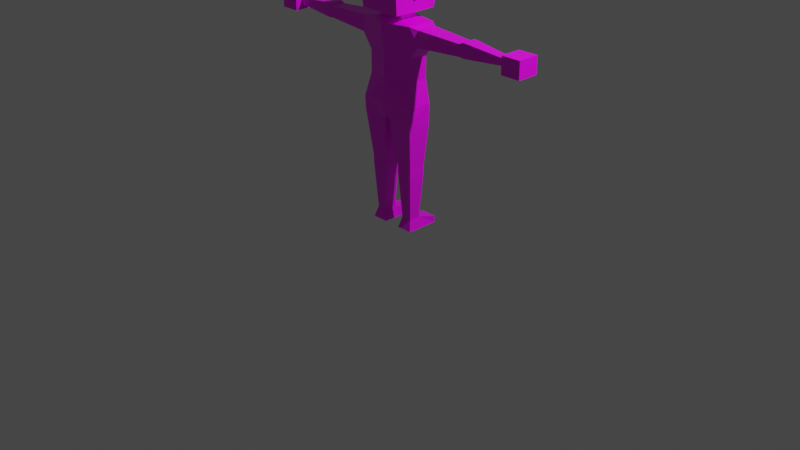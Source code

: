 # Source: blenderman_001.blend  (saved by Blender 3.2.14; exported with 4.5.12 LTS)
import bpy
from mathutils import Matrix  # noqa: F401  (used for matrix-valued properties, if any)

bpy.ops.wm.read_factory_settings(use_empty=True)
scene = bpy.context.scene
scene.name = 'Scene'

# ---- collections
col_collection = bpy.data.collections.new('Collection'); scene.collection.children.link(col_collection)

# ---- images (referenced by path relative to the original .blend; pixels are not part of the script)
import os
ASSET_DIR = os.environ.get("B2B_ASSET_DIR", "")  # directory of the original .blend (textures are referenced by path, not embedded)
HERE = os.path.dirname(os.path.abspath(__file__))  # packed textures are extracted next to this script under _unpacked/

def load_image(name, relpath, width, height, colorspace="sRGB"):
    """Load a texture the original file referenced (path relative to the .blend, or extracted next to this script)."""
    p = next((c for c in (os.path.join(HERE, relpath), os.path.join(ASSET_DIR, relpath)) if relpath and os.path.exists(c)), "")
    if p:
        img = bpy.data.images.load(p, check_existing=True)
        img.name = name
    else:  # same state as the original file: an image datablock whose file is absent (Cycles renders it pink)
        img = bpy.data.images.new(name, width, height)
        img.source = "FILE"
        img.filepath = "//" + (relpath or name)
    img.colorspace_settings.name = colorspace
    return img
img_blender_color_palette_png_001 = load_image('BLENDER COLOR PALETTE.png.001', 'BLENDER COLOR PALETTE.png', 1024, 1024, 'sRGB')

# ---- materials (node trees are filled in below, after node groups)
mat_material = bpy.data.materials.new('Material')
mat_material.alpha_threshold = 0.0
mat_material.use_transparent_shadow = False
mat_material.line_color = (0.0, 0.0, 0.0, 1.0)

# ---- material node trees
mat_material.use_nodes = True; mat_material.node_tree.nodes.clear()
_N = mat_material.node_tree.nodes; _L = mat_material.node_tree.links
n0 = _N.new('ShaderNodeOutputMaterial'); n0.name = 'Material Output'; n0.location = (300, 300)
n1 = _N.new('ShaderNodeBsdfPrincipled'); n1.name = 'Principled BSDF'; n1.location = (10, 300)
n1.distribution = 'GGX'
n1.subsurface_method = 'RANDOM_WALK_SKIN'
n1.inputs[2].default_value = 0.4
n1.inputs[3].default_value = 1.45
n1.inputs[27].default_value = (0.0, 0.0, 0.0, 1.0)
n1.inputs[28].default_value = 1.0
n2 = _N.new('ShaderNodeTexImage'); n2.name = 'Image Texture'; n2.location = (-403, 122)
n2.image = img_blender_color_palette_png_001
n2.interpolation = 'Closest'
_L.new(n1.outputs[0], n0.inputs[0])
_L.new(n2.outputs[0], n1.inputs[0])
n0.is_active_output = True

# ---- world
world_world = bpy.data.worlds.new('World'); scene.world = world_world
world_world.use_nodes = True; world_world.node_tree.nodes.clear()
_N = world_world.node_tree.nodes; _L = world_world.node_tree.links
n0 = _N.new('ShaderNodeOutputWorld'); n0.name = 'World Output'; n0.location = (300, 300)
n1 = _N.new('ShaderNodeBackground'); n1.name = 'Background'; n1.location = (10, 300)
n1.inputs[0].default_value = (0.05088, 0.05088, 0.05088, 1.0)
_L.new(n1.outputs[0], n0.inputs[0])
n0.is_active_output = True
world_world.color = (0.05088, 0.05088, 0.05088)
world_world.use_sun_shadow = False
world_world.sun_shadow_jitter_overblur = 0.0

# ---- cameras
cam_camera = bpy.data.cameras.new('Camera')
cam_camera.clip_end = 100.0
cam_camera.ortho_scale = 7.314

# ---- lights
light_light = bpy.data.lights.new('Light', 'POINT')
light_light.transmission_factor = 0.0
light_light.energy = 1000.0
light_light.shadow_soft_size = 0.1
light_light.shadow_maximum_resolution = 0.006
light_light.use_absolute_resolution = True

# ---- meshes
me_cube = bpy.data.meshes.new('Cube')
me_cube.from_pydata([(0.9511, 0.4402, 6.619), (0.04247, 0.4474, 3.616), (0.04247, -0.5491, 3.681), (0.0, 0.4474, 3.616), (0.0, -0.7285, 6.619), (0.0, -0.5491, 3.681), (0.0, 0.6554, 6.619), (0.0, -0.6271, 6.619), (0.0, 0.5775, 6.619), (0.7978, 0.346, 5.549), (0.7978, 0.346, 4.837), (0.7978, -0.3956, 5.549), (0.7978, -0.3956, 4.837), (0.0, -0.5978, 5.668), (0.0, -0.6271, 4.938), (0.0, 0.5703, 5.668), (0.0, 0.5146, 4.938), (0.9511, 0.3564, 4.085), (0.9511, -0.5361, 4.085), (0.0, -0.6271, 4.085), (0.0, 0.4474, 4.085), (0.9167, 0.3686, 3.35), (0.08398, 0.4523, 3.543), (0.9769, -0.491, 3.638), (0.08398, -0.491, 3.543), (0.8241, 0.2625, 2.063), (0.2848, 0.2625, 2.063), (0.8241, -0.3165, 2.063), (0.2848, -0.3165, 2.063), (0.8241, 0.2625, 1.959), (0.2848, 0.2625, 1.959), (0.8241, -0.3165, 1.959), (0.2848, -0.3165, 1.959), (0.8241, 0.2625, 1.833), (0.2848, 0.2625, 1.833), (0.8241, -0.3165, 1.833), (0.2848, -0.3165, 1.833), (0.7308, 0.1623, 0.2779), (0.3781, 0.1623, 0.2779), (0.7308, -0.2163, 0.2779), (0.3781, -0.2163, 0.2779), (0.8241, 0.2625, -0.07863), (0.2848, 0.2625, -0.07863), (0.8241, -0.3165, -0.07863), (0.2848, -0.3165, -0.07863), (0.8241, 0.7797, 0.1328), (0.2848, 0.7797, 0.1328), (0.8241, 0.7797, -0.07863), (0.2848, 0.7797, -0.07863), (1.185, 0.3084, 6.542), (1.185, -0.358, 6.542), (1.185, 0.3084, 6.016), (1.185, -0.358, 6.016), (2.716, 0.2121, 6.466), (2.716, -0.2617, 6.466), (2.716, 0.2121, 6.092), (2.716, -0.2617, 6.092), (2.837, 0.2121, 6.531), (2.837, -0.2617, 6.531), (2.837, 0.2121, 6.08), (2.837, -0.2617, 6.08), (2.943, 0.2121, 6.531), (2.943, -0.2617, 6.531), (2.943, 0.2121, 6.08), (2.943, -0.2617, 6.08), (4.365, 0.1003, 6.378), (4.365, -0.1499, 6.378), (4.365, 0.1003, 6.18), (4.365, -0.1499, 6.18), (4.397, 0.328, 6.557), (4.397, -0.3776, 6.557), (4.397, 0.328, 6.001), (4.397, -0.3776, 6.001), (0.9511, -0.4898, 6.619), (0.4162, 0.2743, 6.697), (0.4162, -0.324, 6.697), (0.0, 0.2743, 6.697), (0.0, -0.324, 6.697), (0.4162, 0.2743, 6.852), (0.4162, -0.324, 6.852), (0.0, 0.2743, 6.852), (0.0, -0.324, 6.852), (0.716, 0.7181, 6.932), (0.716, -0.7677, 6.932), (0.0, 0.7181, 6.932), (0.0, -0.7677, 6.932), (0.716, 0.7181, 8.363), (0.716, -0.7677, 8.363), (0.0, 0.7181, 8.363), (0.0, -0.7677, 8.363), (0.7978, 0.346, 5.425), (0.7978, -0.3956, 5.425), (0.0, -0.6029, 5.502), (0.0, 0.4845, 5.502), (0.0, 0.765, 7.394), (0.0, 0.765, 7.901), (0.7386, 0.765, 7.901), (0.7386, 0.765, 7.394), (0.7386, -0.8147, 7.394), (0.7386, -0.8147, 7.901), (0.0, -0.8147, 7.901), (0.0, -0.8147, 7.394), (4.365, 0.1003, 6.378), (4.365, -0.1499, 6.378), (4.365, 0.1003, 6.18), (4.365, -0.1499, 6.18), (4.397, 0.328, 6.557), (4.397, -0.3776, 6.557), (4.397, 0.328, 6.001), (4.397, -0.3776, 6.001), (4.397, 0.328, 6.557), (4.397, -0.3776, 6.557), (4.397, 0.328, 6.001), (4.397, -0.3776, 6.001), (5.047, 0.328, 6.557), (5.047, -0.3776, 6.557), (5.047, 0.328, 6.001), (5.047, -0.3776, 6.001), (0.7386, 0.03144, 7.83), (0.7386, 0.03144, 7.466), (0.7386, -0.08107, 7.466), (0.7386, -0.08107, 7.83), (0.9567, 0.03144, 7.83), (0.9567, 0.03144, 7.466), (0.9567, -0.08107, 7.466), (0.9567, -0.08107, 7.83), (0.1221, 0.765, 7.557), (0.1221, 0.765, 7.738), (0.5297, 0.765, 7.738), (0.5297, 0.765, 7.557), (0.3259, 0.765, 7.557), (0.3259, 0.765, 7.738), (0.1221, 0.7869, 7.738), (0.1221, 0.7869, 7.557), (0.5297, 0.7869, 7.738), (0.5297, 0.7869, 7.557), (0.3259, 0.7869, 7.557), (0.3259, 0.7869, 7.738)], [], [(3, 1, 2, 5), (73, 11, 52, 50), (15, 6, 0, 9), (4, 73, 7), (11, 73, 4, 13), (0, 6, 8), (18, 12, 14, 19), (91, 11, 13, 92), (20, 16, 10, 17), (93, 15, 9, 90), (17, 10, 12, 18), (90, 9, 11, 91), (2, 1, 22, 24), (3, 20, 17, 1), (2, 18, 19, 5), (24, 22, 26, 28), (18, 2, 24, 23), (17, 18, 23, 21), (1, 17, 21, 22), (28, 26, 30, 32), (22, 21, 25, 26), (21, 23, 27, 25), (23, 24, 28, 27), (30, 29, 33, 34), (26, 25, 29, 30), (25, 27, 31, 29), (27, 28, 32, 31), (33, 35, 39, 37), (29, 31, 35, 33), (31, 32, 36, 35), (32, 30, 34, 36), (40, 38, 42, 44), (35, 36, 40, 39), (36, 34, 38, 40), (34, 33, 37, 38), (42, 41, 43, 44), (38, 37, 45, 46), (37, 39, 43, 41), (39, 40, 44, 43), (46, 45, 47, 48), (37, 41, 47, 45), (42, 38, 46, 48), (41, 42, 48, 47), (50, 52, 56, 54), (11, 9, 51, 52), (9, 0, 49, 51), (0, 73, 50, 49), (56, 55, 59, 60), (49, 50, 54, 53), (52, 51, 55, 56), (51, 49, 53, 55), (58, 60, 64, 62), (55, 53, 57, 59), (54, 56, 60, 58), (53, 54, 58, 57), (62, 64, 68, 66), (57, 58, 62, 61), (60, 59, 63, 64), (59, 57, 61, 63), (66, 68, 72, 70), (61, 62, 66, 65), (64, 63, 67, 68), (63, 61, 65, 67), (65, 66, 70, 69), (68, 67, 71, 72), (67, 65, 69, 71), (69, 70, 107, 106), (70, 72, 109, 107), (71, 69, 106, 108), (72, 71, 108, 109), (7, 73, 75, 77), (74, 76, 80, 78), (73, 0, 74, 75), (0, 8, 76, 74), (81, 79, 83, 85), (77, 75, 79, 81), (75, 74, 78, 79), (96, 95, 88, 86), (79, 78, 82, 83), (78, 80, 84, 82), (86, 88, 89, 87), (100, 99, 87, 89), (99, 96, 86, 87), (10, 90, 91, 12), (16, 93, 90, 10), (12, 91, 92, 14), (83, 82, 97, 98), (98, 97, 96, 99), (85, 83, 98, 101), (101, 98, 99, 100), (82, 84, 94, 97), (97, 94, 95, 96), (68, 66, 103, 105), (66, 65, 102, 103), (67, 68, 105, 104), (65, 67, 104, 102), (108, 106, 110, 112), (109, 108, 112, 113), (106, 107, 111, 110), (107, 109, 113, 111), (110, 111, 115, 114), (116, 114, 115, 117), (113, 112, 116, 117), (112, 110, 114, 116), (111, 113, 117, 115), (120, 121, 118, 119), (124, 123, 122, 125), (120, 119, 123, 124), (119, 118, 122, 123), (118, 121, 125, 122), (121, 120, 124, 125), (130, 131, 127, 126), (129, 128, 131, 130), (136, 133, 132, 137), (135, 136, 137, 134), (127, 131, 137, 132), (131, 128, 134, 137), (128, 129, 135, 134), (130, 126, 133, 136), (129, 130, 136, 135), (126, 127, 132, 133)])
_uv = me_cube.uv_layers.new(name='UVMap')
_uv.uv.foreach_set('vector', [0.7946, 0.6172, 0.7946, 0.6172, 0.7946, 0.6172, 0.7946, 0.6172, 0.308, 0.6328, 0.308, 0.6328, 0.308, 0.6328, 0.308, 0.6328, 0.308, 0.6328, 0.308, 0.6328, 0.308, 0.6328, 0.308, 0.6328, 0.308, 0.6328, 0.308, 0.6328, 0.308, 0.6328, 0.308, 0.6328, 0.308, 0.6328, 0.308, 0.6328, 0.308, 0.6328, 0.308, 0.6328, 0.308, 0.6328, 0.308, 0.6328, 0.308, 0.6328, 0.308, 0.6328, 0.308, 0.6328, 0.308, 0.6328, 0.308, 0.6328, 0.308, 0.6328, 0.308, 0.6328, 0.308, 0.6328, 0.308, 0.6328, 0.308, 0.6328, 0.308, 0.6328, 0.308, 0.6328, 0.308, 0.6328, 0.308, 0.6328, 0.308, 0.6328, 0.308, 0.6328, 0.308, 0.6328, 0.308, 0.6328, 0.308, 0.6328, 0.308, 0.6328, 0.308, 0.6328, 0.308, 0.6328, 0.308, 0.6328, 0.308, 0.6328, 0.7946, 0.6172, 0.7946, 0.6172, 0.7946, 0.6172, 0.7946, 0.6172, 0.7946, 0.6172, 0.7946, 0.6172, 0.7946, 0.6172, 0.7946, 0.6172, 0.7946, 0.6172, 0.7946, 0.6172, 0.7946, 0.6172, 0.7946, 0.6172, 0.7946, 0.6172, 0.7946, 0.6172, 0.7946, 0.6172, 0.7946, 0.6172, 0.7946, 0.6172, 0.7946, 0.6172, 0.7946, 0.6172, 0.7946, 0.6172, 0.7946, 0.6172, 0.7946, 0.6172, 0.7946, 0.6172, 0.7946, 0.6172, 0.7946, 0.6172, 0.7946, 0.6172, 0.7946, 0.6172, 0.7946, 0.6172, 0.7946, 0.6172, 0.7946, 0.6172, 0.7946, 0.6172, 0.7946, 0.6172, 0.7946, 0.6172, 0.7946, 0.6172, 0.7946, 0.6172, 0.7946, 0.6172, 0.7946, 0.6172, 0.7946, 0.6172, 0.7946, 0.6172, 0.7946, 0.6172, 0.7946, 0.6172, 0.7946, 0.6172, 0.7946, 0.6172, 0.7946, 0.6172, 0.7946, 0.6172, 0.7946, 0.6172, 0.7946, 0.6172, 0.7946, 0.6172, 0.7946, 0.6172, 0.7946, 0.6172, 0.7946, 0.6172, 0.7946, 0.6172, 0.7946, 0.6172, 0.7946, 0.6172, 0.7946, 0.6172, 0.7946, 0.6172, 0.7946, 0.6172, 0.7946, 0.6172, 0.7946, 0.6172, 0.7946, 0.6172, 0.7946, 0.6172, 0.7946, 0.6172, 0.7946, 0.6172, 0.7946, 0.6172, 0.7946, 0.6172, 0.7946, 0.6172, 0.7946, 0.6172, 0.7946, 0.6172, 0.7946, 0.6172, 0.7946, 0.6172, 0.7946, 0.6172, 0.7946, 0.6172, 0.7946, 0.6172, 0.7946, 0.6172, 0.7946, 0.6172, 0.7946, 0.6172, 0.875, 0.1641, 0.875, 0.1641, 0.875, 0.1641, 0.875, 0.1641, 0.7946, 0.6172, 0.7946, 0.6172, 0.7946, 0.6172, 0.7946, 0.6172, 0.7946, 0.6172, 0.7946, 0.6172, 0.7946, 0.6172, 0.7946, 0.6172, 0.7946, 0.6172, 0.7946, 0.6172, 0.7946, 0.6172, 0.7946, 0.6172, 0.875, 0.1641, 0.875, 0.1641, 0.875, 0.1641, 0.875, 0.1641, 0.875, 0.1641, 0.875, 0.1641, 0.875, 0.1641, 0.875, 0.1641, 0.875, 0.1641, 0.875, 0.1641, 0.875, 0.1641, 0.875, 0.1641, 0.875, 0.1641, 0.875, 0.1641, 0.875, 0.1641, 0.875, 0.1641, 0.875, 0.1641, 0.875, 0.1641, 0.875, 0.1641, 0.875, 0.1641, 0.875, 0.1641, 0.875, 0.1641, 0.875, 0.1641, 0.875, 0.1641, 0.875, 0.1641, 0.875, 0.1641, 0.875, 0.1641, 0.875, 0.1641, 0.875, 0.1641, 0.875, 0.1641, 0.875, 0.1641, 0.875, 0.1641, 0.0692, 0.8828, 0.0692, 0.8828, 0.0692, 0.8828, 0.0692, 0.8828, 0.308, 0.6328, 0.308, 0.6328, 0.308, 0.6328, 0.308, 0.6328, 0.308, 0.6328, 0.308, 0.6328, 0.308, 0.6328, 0.308, 0.6328, 0.308, 0.6328, 0.308, 0.6328, 0.308, 0.6328, 0.308, 0.6328, 0.0692, 0.8828, 0.0692, 0.8828, 0.0692, 0.8828, 0.0692, 0.8828, 0.0692, 0.8828, 0.0692, 0.8828, 0.0692, 0.8828, 0.0692, 0.8828, 0.0692, 0.8828, 0.0692, 0.8828, 0.0692, 0.8828, 0.0692, 0.8828, 0.0692, 0.8828, 0.0692, 0.8828, 0.0692, 0.8828, 0.0692, 0.8828, 0.0692, 0.8828, 0.0692, 0.8828, 0.0692, 0.8828, 0.0692, 0.8828, 0.0692, 0.8828, 0.0692, 0.8828, 0.0692, 0.8828, 0.0692, 0.8828, 0.0692, 0.8828, 0.0692, 0.8828, 0.0692, 0.8828, 0.0692, 0.8828, 0.0692, 0.8828, 0.0692, 0.8828, 0.0692, 0.8828, 0.0692, 0.8828, 0.0692, 0.8828, 0.0692, 0.8828, 0.0692, 0.8828, 0.0692, 0.8828, 0.0692, 0.8828, 0.0692, 0.8828, 0.0692, 0.8828, 0.0692, 0.8828, 0.0692, 0.8828, 0.0692, 0.8828, 0.0692, 0.8828, 0.0692, 0.8828, 0.0692, 0.8828, 0.0692, 0.8828, 0.0692, 0.8828, 0.0692, 0.8828, 0.9509, 0.125, 0.9509, 0.125, 0.9509, 0.125, 0.9509, 0.125, 0.0692, 0.8828, 0.0692, 0.8828, 0.0692, 0.8828, 0.0692, 0.8828, 0.0692, 0.8828, 0.0692, 0.8828, 0.0692, 0.8828, 0.0692, 0.8828, 0.0692, 0.8828, 0.0692, 0.8828, 0.0692, 0.8828, 0.0692, 0.8828, 0.9509, 0.125, 0.9509, 0.125, 0.9509, 0.125, 0.9509, 0.125, 0.9509, 0.125, 0.9509, 0.125, 0.9509, 0.125, 0.9509, 0.125, 0.9509, 0.125, 0.9509, 0.125, 0.9509, 0.125, 0.9509, 0.125, 1.129, 0.03125, 1.129, 0.03125, 1.129, 0.03125, 1.129, 0.03125, 0.9152, 0.05469, 0.9152, 0.05469, 0.9152, 0.05469, 0.9152, 0.05469, 0.9152, 0.05469, 0.9152, 0.05469, 0.9152, 0.05469, 0.9152, 0.05469, 0.9152, 0.05469, 0.9152, 0.05469, 0.9152, 0.05469, 0.9152, 0.05469, 0.308, 0.6328, 0.308, 0.6328, 0.308, 0.6328, 0.308, 0.6328, 0.0692, 0.8828, 0.0692, 0.8828, 0.0692, 0.8828, 0.0692, 0.8828, 0.308, 0.6328, 0.308, 0.6328, 0.308, 0.6328, 0.308, 0.6328, 0.308, 0.6328, 0.308, 0.6328, 0.308, 0.6328, 0.308, 0.6328, 0.0692, 0.8828, 0.0692, 0.8828, 0.0692, 0.8828, 0.0692, 0.8828, 0.0692, 0.8828, 0.0692, 0.8828, 0.0692, 0.8828, 0.0692, 0.8828, 0.0692, 0.8828, 0.0692, 0.8828, 0.0692, 0.8828, 0.0692, 0.8828, 0.0692, 0.8828, 0.0692, 0.8828, 0.0692, 0.8828, 0.0692, 0.8828, 0.0692, 0.8828, 0.0692, 0.8828, 0.0692, 0.8828, 0.0692, 0.8828, 0.0692, 0.8828, 0.0692, 0.8828, 0.0692, 0.8828, 0.0692, 0.8828, 0.0692, 0.8828, 0.0692, 0.8828, 0.0692, 0.8828, 0.0692, 0.8828, 0.0692, 0.8828, 0.0692, 0.8828, 0.0692, 0.8828, 0.0692, 0.8828, 0.0692, 0.8828, 0.0692, 0.8828, 0.0692, 0.8828, 0.0692, 0.8828, 0.308, 0.6328, 0.308, 0.6328, 0.308, 0.6328, 0.308, 0.6328, 0.308, 0.6328, 0.308, 0.6328, 0.308, 0.6328, 0.308, 0.6328, 0.308, 0.6328, 0.308, 0.6328, 0.308, 0.6328, 0.308, 0.6328, 0.0692, 0.8828, 0.0692, 0.8828, 0.0692, 0.8828, 0.0692, 0.8828, 0.0692, 0.8828, 0.0692, 0.8828, 0.0692, 0.8828, 0.0692, 0.8828, 0.0692, 0.8828, 0.0692, 0.8828, 0.0692, 0.8828, 0.0692, 0.8828, 0.0692, 0.8828, 0.0692, 0.8828, 0.0692, 0.8828, 0.0692, 0.8828, 0.0692, 0.8828, 0.0692, 0.8828, 0.0692, 0.8828, 0.0692, 0.8828, 0.0692, 0.8828, 0.0692, 0.8828, 0.0692, 0.8828, 0.0692, 0.8828, 0.07143, 0.8672, 0.07143, 0.8672, 0.07143, 0.8672, 0.07143, 0.8672, 0.07143, 0.8672, 0.07143, 0.8672, 0.07143, 0.8672, 0.07143, 0.8672, 0.07143, 0.8672, 0.07143, 0.8672, 0.07143, 0.8672, 0.07143, 0.8672, 0.07143, 0.8672, 0.07143, 0.8672, 0.07143, 0.8672, 0.07143, 0.8672, 0.9152, 0.05469, 0.9152, 0.05469, 0.9152, 0.05469, 0.9152, 0.05469, 0.9152, 0.05469, 0.9152, 0.05469, 0.9152, 0.05469, 0.9152, 0.05469, 0.9152, 0.05469, 0.9152, 0.05469, 0.9152, 0.05469, 0.9152, 0.05469, 0.9152, 0.05469, 0.9152, 0.05469, 0.9152, 0.05469, 0.9152, 0.05469, 0.9152, 0.05469, 0.9152, 0.05469, 0.9152, 0.05469, 0.9152, 0.05469, 0.9152, 0.05469, 0.9152, 0.05469, 0.9152, 0.05469, 0.9152, 0.05469, 0.9152, 0.05469, 0.9152, 0.05469, 0.9152, 0.05469, 0.9152, 0.05469, 0.9152, 0.05469, 0.9152, 0.05469, 0.9152, 0.05469, 0.9152, 0.05469, 0.9152, 0.05469, 0.9152, 0.05469, 0.9152, 0.05469, 0.9152, 0.05469, 0.0692, 0.8828, 0.0692, 0.8828, 0.0692, 0.8828, 0.0692, 0.8828, 0.0692, 0.8828, 0.0692, 0.8828, 0.0692, 0.8828, 0.0692, 0.8828, 0.0692, 0.8828, 0.0692, 0.8828, 0.0692, 0.8828, 0.0692, 0.8828, 0.0692, 0.8828, 0.0692, 0.8828, 0.0692, 0.8828, 0.0692, 0.8828, 0.0692, 0.8828, 0.0692, 0.8828, 0.0692, 0.8828, 0.0692, 0.8828, 0.0692, 0.8828, 0.0692, 0.8828, 0.0692, 0.8828, 0.0692, 0.8828, 0.9241, 0.207, 0.9241, 0.207, 0.9241, 0.207, 0.9241, 0.207, 0.9152, 0.9219, 0.9152, 0.9219, 0.9152, 0.9219, 0.9152, 0.9219, 0.9241, 0.207, 0.9241, 0.207, 0.9241, 0.207, 0.9241, 0.207, 0.9152, 0.9219, 0.9152, 0.9219, 0.9152, 0.9219, 0.9152, 0.9219, 0.9241, 0.207, 0.9241, 0.207, 0.9241, 0.207, 0.9241, 0.207, 0.9152, 0.9219, 0.9152, 0.9219, 0.9152, 0.9219, 0.9152, 0.9219, 0.9152, 0.9219, 0.9152, 0.9219, 0.9152, 0.9219, 0.9152, 0.9219, 0.9241, 0.207, 0.9241, 0.207, 0.9241, 0.207, 0.9241, 0.207, 0.9152, 0.9219, 0.9152, 0.9219, 0.9152, 0.9219, 0.9152, 0.9219, 0.9241, 0.207, 0.9241, 0.207, 0.9241, 0.207, 0.9241, 0.207])
me_cube.materials.append(mat_material)
me_cube.use_mirror_vertex_groups = False
me_cube.update()
arm_armature = bpy.data.armatures.new('Armature')  # bones are not reproduced

# ---- objects
ob_cube = bpy.data.objects.new('Cube', me_cube)
ob_light = bpy.data.objects.new('Light', light_light)
ob_camera = bpy.data.objects.new('Camera', cam_camera)
ob_armature = bpy.data.objects.new('Armature', arm_armature)

# ---- transforms, parenting, visibility, modifiers, constraints
ob_cube.parent = ob_armature
ob_cube.location = (0.0, 7.451e-09, -1.192e-07)
ob_cube.scale = (0.3153, 0.3153, 0.3153)
ob_cube.lock_rotations_4d = False
ob_cube.empty_display_type = 'ARROWS'
ob_cube.lineart.crease_threshold = 0.0
_vg = ob_cube.vertex_groups.new(name='root')
for _i, _w in zip([1, 2, 3, 5, 9, 10, 11, 12, 13, 14, 16, 17, 18, 19, 20, 21, 22, 23, 24, 90, 91, 92, 93], [0.8501, 0.6253, 0.8709, 0.6295, 0.002309, 0.1129, 0.06782, 0.4686, 0.02893, 0.201, 0.1129, 0.08096, 0.1455, 0.6813, 0.8296, 0.05805, 0.8202, 0.08177, 0.5522, 0.02748, 0.1118, 0.0611, 0.003901]): _vg.add([_i], _w, 'REPLACE')
_vg = ob_cube.vertex_groups.new(name='spine1')
for _i, _w in zip([2, 4, 5, 6, 7, 9, 10, 11, 12, 13, 14, 15, 16, 17, 18, 19, 20, 24, 90, 91, 92, 93], [0.02965, 0.0993, 0.02998, 0.01049, 0.08203, 0.2538, 0.6, 0.2422, 0.2349, 0.2983, 0.6292, 0.1085, 0.6893, 0.06391, 0.03033, 0.133, 0.07672, 0.01219, 0.4142, 0.3673, 0.4943, 0.1805]): _vg.add([_i], _w, 'REPLACE')
_vg = ob_cube.vertex_groups.new(name='neck')
for _i, _w in zip([4, 6, 7, 8, 9, 10, 11, 12, 13, 14, 15, 16, 51, 52, 74, 75, 76, 77, 78, 79, 80, 81, 84, 85, 90, 91, 92, 93], [0.3164, 0.3964, 0.3078, 0.3804, 0.4316, 0.0874, 0.4143, 0.08, 0.516, 0.09773, 0.7492, 0.1488, 0.03312, 0.02622, 0.07345, 0.05851, 0.2764, 0.2539, 0.03921, 0.03412, 0.1089, 0.1122, 0.02524, 0.04189, 0.3247, 0.3015, 0.3353, 0.708]): _vg.add([_i], _w, 'REPLACE')
_vg = ob_cube.vertex_groups.new(name='Bone.003')
for _i, _w in zip([6, 8], [0.0, 0.0]): _vg.add([_i], _w, 'REPLACE')
_vg = ob_cube.vertex_groups.new(name='head')
for _i, _w in zip([0, 4, 6, 7, 8, 73, 74, 75, 76, 77, 78, 79, 80, 81, 82, 83, 84, 85, 86, 87, 88, 89, 94, 95, 96, 97, 98, 99, 100, 101, 118, 119, 120, 121, 122, 123, 124, 125, 126, 127, 128, 129, 130, 131, 132, 133, 134, 135, 136, 137], [0.01062, 0.1194, 0.08729, 0.1334, 0.09501, 0.01982, 0.1534, 0.2056, 0.1417, 0.1913, 0.5888, 0.6087, 0.6283, 0.5925, 0.8088, 0.8141, 0.8278, 0.8119, 0.9803, 0.9786, 0.9853, 0.98, 0.9246, 0.9683, 0.9834, 0.9217, 0.9169, 0.963, 0.9621, 0.9145, 1.0, 1.0, 1.0, 1.0, 1.0, 1.0, 1.0, 1.0, 1.0, 1.0, 1.0, 1.0, 1.0, 1.0, 1.0, 1.0, 1.0, 1.0, 1.0, 1.0]): _vg.add([_i], _w, 'REPLACE')
_vg = ob_cube.vertex_groups.new(name='Shoulder.L')
for _i, _w in zip([4, 6, 7, 8, 74, 75, 76, 77, 78, 79, 80, 81, 84, 85], [0.08206, 0.1359, 0.0925, 0.1496, 0.05628, 0.01209, 0.2335, 0.2186, 0.01874, 0.007603, 0.09159, 0.09514, 0.01223, 0.0267]): _vg.add([_i], _w, 'REPLACE')
_vg = ob_cube.vertex_groups.new(name='Upperarm.L')
_vg = ob_cube.vertex_groups.new(name='Lowerarm.L')
_vg = ob_cube.vertex_groups.new(name='hand.L')
_vg = ob_cube.vertex_groups.new(name='Shoulder.R')
for _i, _w in zip([0, 4, 6, 7, 8, 9, 10, 11, 12, 13, 15, 49, 50, 51, 52, 73, 74, 75, 76, 77, 78, 79, 80, 81, 82, 83, 84, 85, 90, 91, 92, 93, 94, 96, 97, 98, 99, 101], [0.9325, 0.3655, 0.3431, 0.3699, 0.3445, 0.2545, 0.03015, 0.2384, 0.03171, 0.1002, 0.08595, 0.9735, 0.9528, 0.9066, 0.9059, 0.9135, 0.7111, 0.6909, 0.3431, 0.3203, 0.3287, 0.3141, 0.1688, 0.1924, 0.1488, 0.1505, 0.1022, 0.1004, 0.1765, 0.1681, 0.07277, 0.05706, 0.0445, 0.00272, 0.06191, 0.06498, 0.005979, 0.04873]): _vg.add([_i], _w, 'REPLACE')
_vg = ob_cube.vertex_groups.new(name='Upperarm.R')
for _i, _w in zip([53, 54, 55, 56, 57, 58, 59, 60, 61, 62, 63, 64], [0.8321, 0.9031, 0.8441, 0.9115, 0.3728, 0.3586, 0.3817, 0.3161, 0.1306, 0.09423, 0.1145, 0.05927]): _vg.add([_i], _w, 'REPLACE')
_vg = ob_cube.vertex_groups.new(name='Lowerarm.R')
for _i, _w in zip([53, 54, 55, 56, 57, 58, 59, 60, 61, 62, 63, 64], [0.1414, 0.083, 0.1315, 0.07674, 0.6048, 0.6283, 0.5984, 0.6753, 0.8433, 0.8883, 0.8625, 0.9286]): _vg.add([_i], _w, 'REPLACE')
_vg = ob_cube.vertex_groups.new(name='hand.R')
for _i, _w in zip([65, 66, 67, 68, 69, 70, 71, 72, 102, 103, 104, 105, 106, 107, 108, 109, 110, 111, 112, 113, 114, 115, 116, 117], [0.9919, 0.9882, 0.994, 0.9909, 0.9932, 0.9885, 0.9952, 0.9913, 1.0, 1.0, 1.0, 1.0, 1.0, 1.0, 1.0, 1.0, 1.0, 1.0, 1.0, 1.0, 1.0, 1.0, 1.0, 1.0]): _vg.add([_i], _w, 'REPLACE')
_vg = ob_cube.vertex_groups.new(name='upperleg.L')
_vg = ob_cube.vertex_groups.new(name='lowerleg.L')
_vg = ob_cube.vertex_groups.new(name='foot.L')
_vg = ob_cube.vertex_groups.new(name='upperleg.R')
for _i, _w in zip([1, 2, 3, 5, 10, 11, 12, 14, 16, 17, 18, 19, 20, 21, 22, 23, 24, 25, 26, 27, 28, 29, 30, 31, 32, 33, 34, 35, 36, 90, 91], [0.1239, 0.3057, 0.1016, 0.3015, 0.157, 0.001684, 0.1724, 0.03013, 0.004354, 0.8389, 0.7924, 0.1525, 0.07402, 0.9292, 0.1588, 0.8951, 0.3821, 0.8722, 0.8378, 0.8095, 0.7819, 0.4007, 0.4212, 0.453, 0.451, 0.08315, 0.1077, 0.1499, 0.1613, 0.02476, 0.03471]): _vg.add([_i], _w, 'REPLACE')
_vg = ob_cube.vertex_groups.new(name='lowerleg.R')
for _i, _w in zip([24, 25, 26, 27, 28, 29, 30, 31, 32, 33, 34, 35, 36, 38, 39, 40, 41, 42, 43, 44], [0.003701, 0.1281, 0.1399, 0.1828, 0.1909, 0.5941, 0.5614, 0.5367, 0.5275, 0.9028, 0.8723, 0.8341, 0.8181, 0.02329, 0.4728, 0.4673, 0.01626, 0.02644, 0.4377, 0.4289]): _vg.add([_i], _w, 'REPLACE')
_vg = ob_cube.vertex_groups.new(name='foot.R')
for _i, _w in zip([37, 38, 39, 40, 41, 42, 43, 44, 45, 46, 47, 48], [0.9808, 0.9625, 0.5262, 0.5314, 0.9668, 0.9616, 0.5621, 0.5708, 0.9974, 0.9949, 0.9963, 0.9942]): _vg.add([_i], _w, 'REPLACE')
_m = ob_cube.modifiers.new('Mirror', 'MIRROR')
_m = ob_cube.modifiers.new('Armature', 'ARMATURE')
_m.object = ob_armature
ob_light.location = (4.076, 1.005, 5.904)
ob_light.rotation_euler = (0.6503, 0.05522, 1.866)
ob_light.lock_rotations_4d = False
ob_light.empty_display_type = 'ARROWS'
ob_light.color = (0.0, 0.0, 0.0, 0.0)
ob_light.lineart.crease_threshold = 0.0
ob_camera.location = (7.359, -6.926, 4.958)
ob_camera.rotation_euler = (1.109, 0.0, 0.8149)
ob_camera.lock_rotations_4d = False
ob_camera.empty_display_type = 'ARROWS'
ob_camera.color = (0.0, 0.0, 0.0, 0.0)
ob_camera.display_type = 'WIRE'
ob_camera.lineart.crease_threshold = 0.0
ob_armature.location = (0.0, 0.0, 0.0)
ob_armature.show_in_front = True

# ---- collection membership
col_collection.objects.link(ob_cube)
col_collection.objects.link(ob_light)
col_collection.objects.link(ob_camera)
col_collection.objects.link(ob_armature)

# ---- scene / render settings (as saved in the file)
scene.camera = ob_camera
scene.frame_start = 1; scene.frame_end = 250; scene.frame_set(0)
scene.render.engine = 'BLENDER_EEVEE_NEXT'
scene.cycles.sampling_pattern = 'TABULATED_SOBOL'
scene.cycles.use_light_tree = False
scene.view_settings.view_transform = 'Filmic'
bpy.context.view_layer.update()

